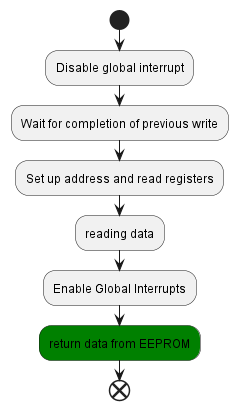

The diagram above was rendered by PlantUML. Its source (embedded in the PNG):
@startuml inline_umlgraph_1.png
start
:Disable global interrupt;
:Wait for completion of previous write;
:Set up address and read registers;
:reading data;
:Enable Global Interrupts;
#green:return data from EEPROM;
end
@enduml